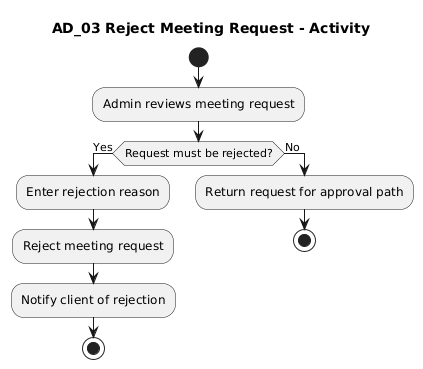

The diagram above was rendered by PlantUML. Its source (embedded in the PNG):
@startuml
title AD_03 Reject Meeting Request - Activity

start
:Admin reviews meeting request;
if (Request must be rejected?) then (Yes)
  :Enter rejection reason;
  :Reject meeting request;
  :Notify client of rejection;
  stop
else (No)
  :Return request for approval path;
  stop
endif
@enduml